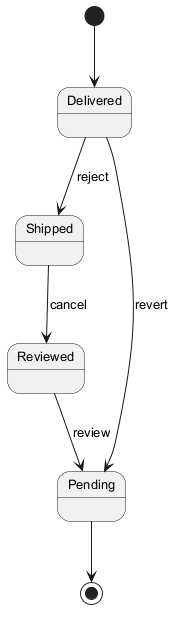

The diagram above was rendered by PlantUML. Its source (embedded in the PNG):
@startuml
skinparam backgroundColor #FFFFFF
skinparam classBackgroundColor #E8F4FA
skinparam classBorderColor #2C7DA0
skinparam defaultFontSize 13
[*] --> Delivered
Delivered --> Shipped : reject
Shipped --> Reviewed : cancel
Reviewed --> Pending : review
Delivered --> Pending : revert
Pending --> [*]
@enduml